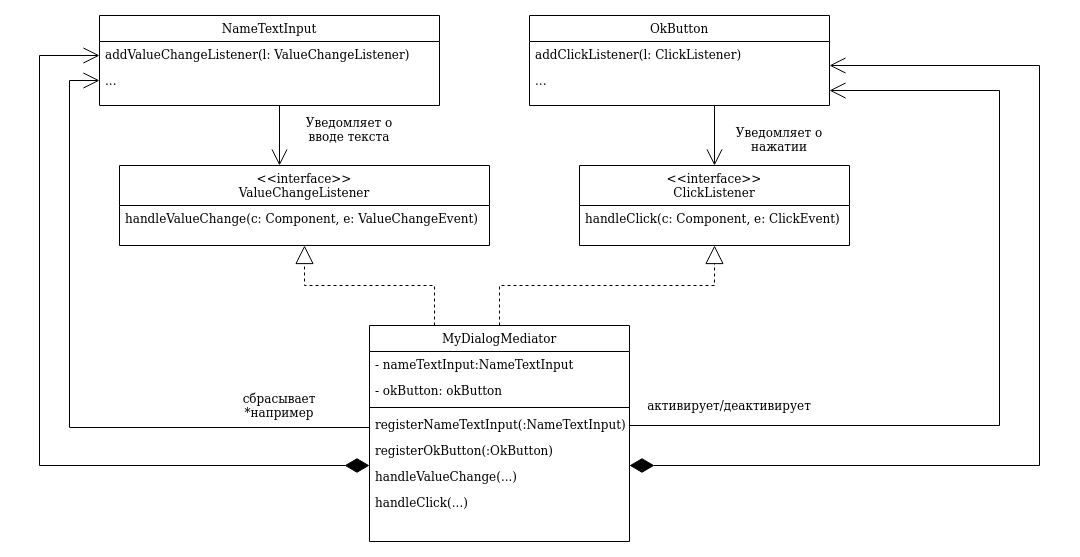

The diagram above was exported from draw.io. Its source (the exported page's mxGraphModel, read from the mxfile embedded in the PNG):
<mxGraphModel dx="1365" dy="764" grid="1" gridSize="10" guides="1" tooltips="1" connect="1" arrows="1" fold="1" page="1" pageScale="1" pageWidth="1600" pageHeight="1200" math="0" shadow="0">
  <root>
    <mxCell id="aaTM1yx9Gmpsn7oH5S5h-0" />
    <mxCell id="aaTM1yx9Gmpsn7oH5S5h-1" parent="aaTM1yx9Gmpsn7oH5S5h-0" />
    <mxCell id="aaTM1yx9Gmpsn7oH5S5h-2" value="&lt;&lt;interface&gt;&gt;&#10;ValueChangeListener&#10;" style="swimlane;fontStyle=0;align=center;verticalAlign=top;childLayout=stackLayout;horizontal=1;startSize=40;horizontalStack=0;resizeParent=1;resizeLast=0;collapsible=1;marginBottom=0;rounded=0;shadow=0;strokeWidth=1;" vertex="1" parent="aaTM1yx9Gmpsn7oH5S5h-1">
      <mxGeometry x="380" y="540" width="370" height="80" as="geometry">
        <mxRectangle x="340" y="380" width="170" height="26" as="alternateBounds" />
      </mxGeometry>
    </mxCell>
    <mxCell id="aaTM1yx9Gmpsn7oH5S5h-3" value="handleValueChange(c: Component, e: ValueChangeEvent)" style="text;align=left;verticalAlign=top;spacingLeft=4;spacingRight=4;overflow=hidden;rotatable=0;points=[[0,0.5],[1,0.5]];portConstraint=eastwest;" vertex="1" parent="aaTM1yx9Gmpsn7oH5S5h-2">
      <mxGeometry y="40" width="370" height="26" as="geometry" />
    </mxCell>
    <mxCell id="aaTM1yx9Gmpsn7oH5S5h-4" value="&lt;&lt;interface&gt;&gt;&#10;ClickListener&#10;" style="swimlane;fontStyle=0;align=center;verticalAlign=top;childLayout=stackLayout;horizontal=1;startSize=40;horizontalStack=0;resizeParent=1;resizeLast=0;collapsible=1;marginBottom=0;rounded=0;shadow=0;strokeWidth=1;" vertex="1" parent="aaTM1yx9Gmpsn7oH5S5h-1">
      <mxGeometry x="840" y="540" width="270" height="80" as="geometry">
        <mxRectangle x="340" y="380" width="170" height="26" as="alternateBounds" />
      </mxGeometry>
    </mxCell>
    <mxCell id="aaTM1yx9Gmpsn7oH5S5h-39" value="handleClick(c: Component, e: ClickEvent)" style="text;align=left;verticalAlign=top;spacingLeft=4;spacingRight=4;overflow=hidden;rotatable=0;points=[[0,0.5],[1,0.5]];portConstraint=eastwest;" vertex="1" parent="aaTM1yx9Gmpsn7oH5S5h-4">
      <mxGeometry y="40" width="270" height="26" as="geometry" />
    </mxCell>
    <mxCell id="aaTM1yx9Gmpsn7oH5S5h-6" style="edgeStyle=orthogonalEdgeStyle;rounded=0;orthogonalLoop=1;jettySize=auto;html=1;entryX=0;entryY=0.5;entryDx=0;entryDy=0;fontSize=18;fontColor=#CC99FF;startArrow=none;startFill=0;endArrow=open;endFill=0;endSize=14;" edge="1" parent="aaTM1yx9Gmpsn7oH5S5h-1" source="aaTM1yx9Gmpsn7oH5S5h-7" target="aaTM1yx9Gmpsn7oH5S5h-22">
      <mxGeometry relative="1" as="geometry">
        <Array as="points">
          <mxPoint x="330" y="802" />
          <mxPoint x="330" y="455" />
        </Array>
      </mxGeometry>
    </mxCell>
    <mxCell id="aaTM1yx9Gmpsn7oH5S5h-7" value="MyDialogMediator" style="swimlane;fontStyle=0;align=center;verticalAlign=top;childLayout=stackLayout;horizontal=1;startSize=26;horizontalStack=0;resizeParent=1;resizeLast=0;collapsible=1;marginBottom=0;rounded=0;shadow=0;strokeWidth=1;" vertex="1" parent="aaTM1yx9Gmpsn7oH5S5h-1">
      <mxGeometry x="630" y="700" width="260" height="216" as="geometry">
        <mxRectangle x="130" y="380" width="160" height="26" as="alternateBounds" />
      </mxGeometry>
    </mxCell>
    <mxCell id="aaTM1yx9Gmpsn7oH5S5h-8" value="- nameTextInput:NameTextInput" style="text;align=left;verticalAlign=top;spacingLeft=4;spacingRight=4;overflow=hidden;rotatable=0;points=[[0,0.5],[1,0.5]];portConstraint=eastwest;" vertex="1" parent="aaTM1yx9Gmpsn7oH5S5h-7">
      <mxGeometry y="26" width="260" height="26" as="geometry" />
    </mxCell>
    <mxCell id="aaTM1yx9Gmpsn7oH5S5h-9" value="- okButton: okButton" style="text;align=left;verticalAlign=top;spacingLeft=4;spacingRight=4;overflow=hidden;rotatable=0;points=[[0,0.5],[1,0.5]];portConstraint=eastwest;rounded=0;shadow=0;html=0;" vertex="1" parent="aaTM1yx9Gmpsn7oH5S5h-7">
      <mxGeometry y="52" width="260" height="26" as="geometry" />
    </mxCell>
    <mxCell id="aaTM1yx9Gmpsn7oH5S5h-11" value="" style="line;html=1;strokeWidth=1;align=left;verticalAlign=middle;spacingTop=-1;spacingLeft=3;spacingRight=3;rotatable=0;labelPosition=right;points=[];portConstraint=eastwest;" vertex="1" parent="aaTM1yx9Gmpsn7oH5S5h-7">
      <mxGeometry y="78" width="260" height="8" as="geometry" />
    </mxCell>
    <mxCell id="aaTM1yx9Gmpsn7oH5S5h-12" value="registerNameTextInput(:NameTextInput)" style="text;align=left;verticalAlign=top;spacingLeft=4;spacingRight=4;overflow=hidden;rotatable=0;points=[[0,0.5],[1,0.5]];portConstraint=eastwest;fontStyle=0" vertex="1" parent="aaTM1yx9Gmpsn7oH5S5h-7">
      <mxGeometry y="86" width="260" height="26" as="geometry" />
    </mxCell>
    <mxCell id="aaTM1yx9Gmpsn7oH5S5h-13" value="registerOkButton(:OkButton)" style="text;align=left;verticalAlign=top;spacingLeft=4;spacingRight=4;overflow=hidden;rotatable=0;points=[[0,0.5],[1,0.5]];portConstraint=eastwest;fontStyle=0" vertex="1" parent="aaTM1yx9Gmpsn7oH5S5h-7">
      <mxGeometry y="112" width="260" height="26" as="geometry" />
    </mxCell>
    <mxCell id="aaTM1yx9Gmpsn7oH5S5h-14" value="handleValueChange(...)" style="text;align=left;verticalAlign=top;spacingLeft=4;spacingRight=4;overflow=hidden;rotatable=0;points=[[0,0.5],[1,0.5]];portConstraint=eastwest;fontStyle=0" vertex="1" parent="aaTM1yx9Gmpsn7oH5S5h-7">
      <mxGeometry y="138" width="260" height="26" as="geometry" />
    </mxCell>
    <mxCell id="aaTM1yx9Gmpsn7oH5S5h-15" value="handleClick(...)" style="text;align=left;verticalAlign=top;spacingLeft=4;spacingRight=4;overflow=hidden;rotatable=0;points=[[0,0.5],[1,0.5]];portConstraint=eastwest;fontStyle=0" vertex="1" parent="aaTM1yx9Gmpsn7oH5S5h-7">
      <mxGeometry y="164" width="260" height="26" as="geometry" />
    </mxCell>
    <mxCell id="aaTM1yx9Gmpsn7oH5S5h-16" value="" style="endArrow=block;endSize=16;endFill=0;shadow=0;strokeWidth=1;rounded=0;edgeStyle=elbowEdgeStyle;elbow=vertical;entryX=0.5;entryY=1;entryDx=0;entryDy=0;exitX=0.25;exitY=0;exitDx=0;exitDy=0;dashed=1;" edge="1" parent="aaTM1yx9Gmpsn7oH5S5h-1" source="aaTM1yx9Gmpsn7oH5S5h-7" target="aaTM1yx9Gmpsn7oH5S5h-2">
      <mxGeometry width="160" relative="1" as="geometry">
        <mxPoint x="210" y="370" as="sourcePoint" />
        <mxPoint x="310" y="268" as="targetPoint" />
      </mxGeometry>
    </mxCell>
    <mxCell id="aaTM1yx9Gmpsn7oH5S5h-17" value="" style="endArrow=block;endSize=16;endFill=0;shadow=0;strokeWidth=1;rounded=0;edgeStyle=elbowEdgeStyle;elbow=vertical;entryX=0.5;entryY=1;entryDx=0;entryDy=0;exitX=0.5;exitY=0;exitDx=0;exitDy=0;dashed=1;" edge="1" parent="aaTM1yx9Gmpsn7oH5S5h-1" source="aaTM1yx9Gmpsn7oH5S5h-7" target="aaTM1yx9Gmpsn7oH5S5h-4">
      <mxGeometry width="160" relative="1" as="geometry">
        <mxPoint x="750" y="730" as="sourcePoint" />
        <mxPoint x="615" y="630" as="targetPoint" />
      </mxGeometry>
    </mxCell>
    <mxCell id="aaTM1yx9Gmpsn7oH5S5h-19" style="edgeStyle=none;rounded=0;orthogonalLoop=1;jettySize=auto;html=1;fontSize=18;fontColor=#CC99FF;startArrow=none;startFill=0;endArrow=open;endFill=0;endSize=14;" edge="1" parent="aaTM1yx9Gmpsn7oH5S5h-1">
      <mxGeometry relative="1" as="geometry">
        <mxPoint x="540" y="480" as="sourcePoint" />
        <mxPoint x="540" y="540" as="targetPoint" />
      </mxGeometry>
    </mxCell>
    <mxCell id="aaTM1yx9Gmpsn7oH5S5h-20" value="NameTextInput" style="swimlane;fontStyle=0;align=center;verticalAlign=top;childLayout=stackLayout;horizontal=1;startSize=26;horizontalStack=0;resizeParent=1;resizeLast=0;collapsible=1;marginBottom=0;rounded=0;shadow=0;strokeWidth=1;" vertex="1" parent="aaTM1yx9Gmpsn7oH5S5h-1">
      <mxGeometry x="360" y="390" width="340" height="90" as="geometry">
        <mxRectangle x="130" y="380" width="160" height="26" as="alternateBounds" />
      </mxGeometry>
    </mxCell>
    <mxCell id="aaTM1yx9Gmpsn7oH5S5h-21" value="addValueChangeListener(l: ValueChangeListener)" style="text;align=left;verticalAlign=top;spacingLeft=4;spacingRight=4;overflow=hidden;rotatable=0;points=[[0,0.5],[1,0.5]];portConstraint=eastwest;rounded=0;shadow=0;html=0;" vertex="1" parent="aaTM1yx9Gmpsn7oH5S5h-20">
      <mxGeometry y="26" width="340" height="26" as="geometry" />
    </mxCell>
    <mxCell id="aaTM1yx9Gmpsn7oH5S5h-22" value="..." style="text;align=left;verticalAlign=top;spacingLeft=4;spacingRight=4;overflow=hidden;rotatable=0;points=[[0,0.5],[1,0.5]];portConstraint=eastwest;rounded=0;shadow=0;html=0;" vertex="1" parent="aaTM1yx9Gmpsn7oH5S5h-20">
      <mxGeometry y="52" width="340" height="26" as="geometry" />
    </mxCell>
    <mxCell id="aaTM1yx9Gmpsn7oH5S5h-23" style="edgeStyle=orthogonalEdgeStyle;rounded=0;orthogonalLoop=1;jettySize=auto;html=1;fontSize=18;fontColor=#CC99FF;startArrow=diamondThin;startFill=1;endArrow=open;endFill=0;endSize=14;startSize=22;" edge="1" parent="aaTM1yx9Gmpsn7oH5S5h-1" source="aaTM1yx9Gmpsn7oH5S5h-7" target="aaTM1yx9Gmpsn7oH5S5h-20">
      <mxGeometry relative="1" as="geometry">
        <mxPoint x="710" y="812" as="sourcePoint" />
        <mxPoint x="370" y="465" as="targetPoint" />
        <Array as="points">
          <mxPoint x="300" y="840" />
          <mxPoint x="300" y="430" />
        </Array>
      </mxGeometry>
    </mxCell>
    <mxCell id="aaTM1yx9Gmpsn7oH5S5h-24" value="OkButton" style="swimlane;fontStyle=0;align=center;verticalAlign=top;childLayout=stackLayout;horizontal=1;startSize=26;horizontalStack=0;resizeParent=1;resizeLast=0;collapsible=1;marginBottom=0;rounded=0;shadow=0;strokeWidth=1;" vertex="1" parent="aaTM1yx9Gmpsn7oH5S5h-1">
      <mxGeometry x="790" y="390" width="300" height="90" as="geometry">
        <mxRectangle x="130" y="380" width="160" height="26" as="alternateBounds" />
      </mxGeometry>
    </mxCell>
    <mxCell id="aaTM1yx9Gmpsn7oH5S5h-25" value="addClickListener(l: ClickListener)" style="text;align=left;verticalAlign=top;spacingLeft=4;spacingRight=4;overflow=hidden;rotatable=0;points=[[0,0.5],[1,0.5]];portConstraint=eastwest;rounded=0;shadow=0;html=0;" vertex="1" parent="aaTM1yx9Gmpsn7oH5S5h-24">
      <mxGeometry y="26" width="300" height="26" as="geometry" />
    </mxCell>
    <mxCell id="aaTM1yx9Gmpsn7oH5S5h-27" value="..." style="text;align=left;verticalAlign=top;spacingLeft=4;spacingRight=4;overflow=hidden;rotatable=0;points=[[0,0.5],[1,0.5]];portConstraint=eastwest;rounded=0;shadow=0;html=0;" vertex="1" parent="aaTM1yx9Gmpsn7oH5S5h-24">
      <mxGeometry y="52" width="300" height="26" as="geometry" />
    </mxCell>
    <mxCell id="aaTM1yx9Gmpsn7oH5S5h-29" style="edgeStyle=none;rounded=0;orthogonalLoop=1;jettySize=auto;html=1;fontSize=18;fontColor=#CC99FF;startArrow=none;startFill=0;endArrow=open;endFill=0;endSize=14;entryX=0.5;entryY=0;entryDx=0;entryDy=0;" edge="1" parent="aaTM1yx9Gmpsn7oH5S5h-1" target="aaTM1yx9Gmpsn7oH5S5h-4">
      <mxGeometry relative="1" as="geometry">
        <mxPoint x="975" y="480" as="sourcePoint" />
        <mxPoint x="1040" y="550" as="targetPoint" />
      </mxGeometry>
    </mxCell>
    <mxCell id="aaTM1yx9Gmpsn7oH5S5h-30" style="edgeStyle=orthogonalEdgeStyle;rounded=0;orthogonalLoop=1;jettySize=auto;html=1;fontSize=18;fontColor=#CC99FF;startArrow=none;startFill=0;endArrow=open;endFill=0;endSize=14;" edge="1" parent="aaTM1yx9Gmpsn7oH5S5h-1">
      <mxGeometry relative="1" as="geometry">
        <mxPoint x="890" y="800" as="sourcePoint" />
        <mxPoint x="1090" y="465" as="targetPoint" />
        <Array as="points">
          <mxPoint x="1260" y="800" />
          <mxPoint x="1260" y="465" />
        </Array>
      </mxGeometry>
    </mxCell>
    <mxCell id="aaTM1yx9Gmpsn7oH5S5h-31" style="edgeStyle=orthogonalEdgeStyle;rounded=0;orthogonalLoop=1;jettySize=auto;html=1;fontSize=18;fontColor=#CC99FF;startArrow=diamondThin;startFill=1;endArrow=open;endFill=0;endSize=14;startSize=22;" edge="1" parent="aaTM1yx9Gmpsn7oH5S5h-1" source="aaTM1yx9Gmpsn7oH5S5h-7" target="aaTM1yx9Gmpsn7oH5S5h-24">
      <mxGeometry relative="1" as="geometry">
        <mxPoint x="710" y="860" as="sourcePoint" />
        <mxPoint x="370" y="440" as="targetPoint" />
        <Array as="points">
          <mxPoint x="1300" y="840" />
          <mxPoint x="1300" y="440" />
        </Array>
      </mxGeometry>
    </mxCell>
    <mxCell id="aaTM1yx9Gmpsn7oH5S5h-35" value="Уведомляет о вводе текста" style="text;html=1;strokeColor=none;fillColor=none;align=center;verticalAlign=middle;whiteSpace=wrap;rounded=0;fontSize=12;fontColor=#000000;" vertex="1" parent="aaTM1yx9Gmpsn7oH5S5h-1">
      <mxGeometry x="550" y="494" width="120" height="20" as="geometry" />
    </mxCell>
    <mxCell id="aaTM1yx9Gmpsn7oH5S5h-36" value="&lt;div&gt;Уведомляет о &lt;br&gt;&lt;/div&gt;&lt;div&gt;нажатии&lt;br&gt;&lt;/div&gt;" style="text;html=1;strokeColor=none;fillColor=none;align=center;verticalAlign=middle;whiteSpace=wrap;rounded=0;fontSize=12;fontColor=#000000;" vertex="1" parent="aaTM1yx9Gmpsn7oH5S5h-1">
      <mxGeometry x="980" y="504" width="120" height="20" as="geometry" />
    </mxCell>
    <mxCell id="aaTM1yx9Gmpsn7oH5S5h-37" value="&lt;div&gt;сбрасывает &lt;br&gt;&lt;/div&gt;&lt;div&gt;*например&lt;/div&gt;" style="text;html=1;strokeColor=none;fillColor=none;align=center;verticalAlign=middle;whiteSpace=wrap;rounded=0;fontSize=12;fontColor=#000000;" vertex="1" parent="aaTM1yx9Gmpsn7oH5S5h-1">
      <mxGeometry x="480" y="770" width="120" height="20" as="geometry" />
    </mxCell>
    <mxCell id="aaTM1yx9Gmpsn7oH5S5h-38" value="активирует/деактивирует" style="text;html=1;strokeColor=none;fillColor=none;align=center;verticalAlign=middle;whiteSpace=wrap;rounded=0;fontSize=12;fontColor=#000000;" vertex="1" parent="aaTM1yx9Gmpsn7oH5S5h-1">
      <mxGeometry x="930" y="770" width="120" height="20" as="geometry" />
    </mxCell>
  </root>
</mxGraphModel>